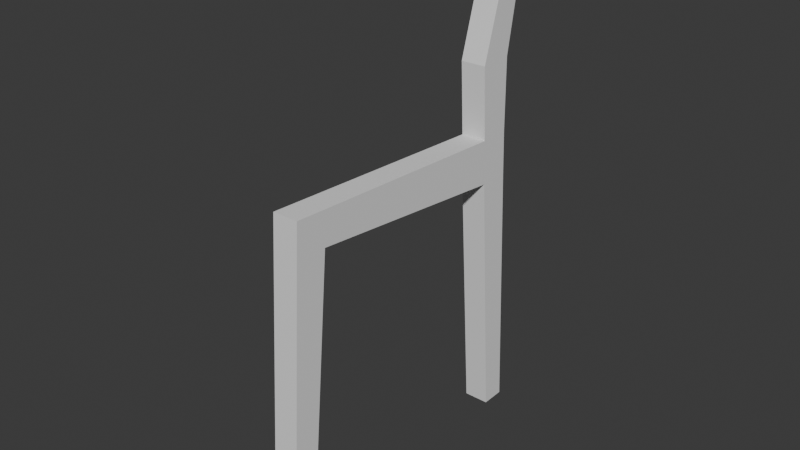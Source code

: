 # Source: chair.blend  (saved by Blender 5.1.30; exported with 4.5.12 LTS)
import bpy
from mathutils import Matrix  # noqa: F401  (used for matrix-valued properties, if any)

bpy.ops.wm.read_factory_settings(use_empty=True)
scene = bpy.context.scene
scene.name = 'Scene'

# ---- collections
col_collection = bpy.data.collections.new('Collection'); scene.collection.children.link(col_collection)
col_references = bpy.data.collections.new('References'); scene.collection.children.link(col_references)

# ---- world
world_world = bpy.data.worlds.new('World'); scene.world = world_world
world_world.use_nodes = True; world_world.node_tree.nodes.clear()
_N = world_world.node_tree.nodes; _L = world_world.node_tree.links
n0 = _N.new('ShaderNodeOutputWorld'); n0.name = 'World Output'; n0.location = (200, 100)
n1 = _N.new('ShaderNodeBackground'); n1.name = 'Background'; n1.location = (-200, 100)
n1.inputs[0].default_value = (0.05088, 0.05088, 0.05088, 1.0)
_L.new(n1.outputs[0], n0.inputs[0])
n0.is_active_output = True
world_world.color = (0.05088, 0.05088, 0.05088)
world_world.sun_shadow_jitter_overblur = 0.0

# ---- meshes
me_cube_001 = bpy.data.meshes.new('Cube.001')
me_cube_001.from_pydata([(-0.09391, -0.09092, -0.09391), (-0.09391, 0.05251, 2.244), (-0.09391, 0.08223, -0.09391), (-0.09391, 0.2948, 2.231), (0.09391, -0.09092, -0.09391), (0.09391, 0.05251, 2.244), (0.09391, 0.08223, -0.09391), (0.09391, 0.2948, 2.231), (-0.09391, 0.03667, 1.986), (-0.09391, 0.2713, 1.984), (0.09391, 0.2713, 1.984), (0.09391, 0.03667, 1.986), (-0.09391, 1.851, 2.15), (0.09391, 1.851, 2.15), (-0.09391, 1.864, 1.822), (0.09391, 1.864, 1.822), (-0.09391, 2.077, 2.158), (0.09391, 2.077, 2.158), (-0.09391, 2.09, 1.831), (0.09391, 2.09, 1.831), (-0.09391, 1.999, -0.09255), (0.09391, 1.999, -0.09255), (-0.09391, 2.178, -0.09287), (0.09391, 2.178, -0.09287), (-0.09391, 1.821, 2.685), (0.09391, 1.821, 2.685), (-0.09391, 2.072, 2.693), (0.09391, 2.072, 2.693), (-0.09391, 2.074, 3.527), (0.09391, 2.074, 3.527), (-0.09391, 2.23, 3.536), (0.09391, 2.23, 3.536), (-0.09391, 2.094, 3.584), (0.09391, 2.094, 3.584), (-0.09391, 2.184, 3.622), (0.09391, 2.184, 3.622), (-0.09221, 2.111, 3.643), (0.09221, 2.111, 3.643), (-0.09221, 2.12, 3.673), (0.09221, 2.12, 3.673)], [], [(8, 1, 3, 9), (9, 3, 12, 14), (10, 7, 5, 11), (11, 5, 1, 8), (2, 6, 4, 0), (7, 3, 1, 5), (4, 11, 8, 0), (6, 10, 11, 4), (2, 9, 10, 6), (0, 8, 9, 2), (15, 14, 20, 21), (10, 9, 14, 15), (3, 7, 13, 12), (7, 10, 15, 13), (18, 16, 17, 19), (14, 12, 16, 18), (13, 15, 19, 17), (16, 12, 24, 26), (21, 20, 22, 23), (14, 18, 22, 20), (19, 15, 21, 23), (18, 19, 23, 22), (27, 26, 30, 31), (17, 16, 26, 27), (13, 17, 27, 25), (12, 13, 25, 24), (30, 28, 32, 34), (26, 24, 28, 30), (24, 25, 29, 28), (25, 27, 31, 29), (33, 35, 39, 37), (28, 29, 33, 32), (29, 31, 35, 33), (31, 30, 34, 35), (36, 37, 39, 38), (35, 34, 38, 39), (34, 32, 36, 38), (32, 33, 37, 36)])
_uv = me_cube_001.uv_layers.new(name='UVMap')
_uv.uv.foreach_set('vector', [0.5974, 0.0, 0.625, 0.0, 0.625, 0.25, 0.5974, 0.25, 0.5974, 0.25, 0.625, 0.25, 0.625, 0.25, 0.5974, 0.25, 0.5974, 0.5, 0.625, 0.5, 0.625, 0.75, 0.5974, 0.75, 0.5974, 0.75, 0.625, 0.75, 0.625, 1.0, 0.5974, 1.0, 0.125, 0.5, 0.375, 0.5, 0.375, 0.75, 0.125, 0.75, 0.625, 0.5, 0.875, 0.5, 0.875, 0.75, 0.625, 0.75, 0.375, 0.75, 0.5974, 0.75, 0.5974, 1.0, 0.375, 1.0, 0.375, 0.5, 0.5974, 0.5, 0.5974, 0.75, 0.375, 0.75, 0.375, 0.25, 0.5974, 0.25, 0.5974, 0.5, 0.375, 0.5, 0.375, 0.0, 0.5974, 0.0, 0.5974, 0.25, 0.375, 0.25, 0.5974, 0.5, 0.5974, 0.25, 0.5974, 0.25, 0.5974, 0.5, 0.5974, 0.5, 0.5974, 0.25, 0.5974, 0.25, 0.5974, 0.5, 0.875, 0.5, 0.625, 0.5, 0.625, 0.5, 0.875, 0.5, 0.625, 0.5, 0.5974, 0.5, 0.5974, 0.5, 0.625, 0.5, 0.5974, 0.25, 0.625, 0.25, 0.625, 0.5, 0.5974, 0.5, 0.5974, 0.25, 0.625, 0.25, 0.625, 0.25, 0.5974, 0.25, 0.625, 0.5, 0.5974, 0.5, 0.5974, 0.5, 0.625, 0.5, 0.625, 0.25, 0.625, 0.25, 0.625, 0.25, 0.625, 0.25, 0.5974, 0.5, 0.5974, 0.25, 0.5974, 0.25, 0.5974, 0.5, 0.5974, 0.25, 0.5974, 0.25, 0.5974, 0.25, 0.5974, 0.25, 0.5974, 0.5, 0.5974, 0.5, 0.5974, 0.5, 0.5974, 0.5, 0.5974, 0.25, 0.5974, 0.5, 0.5974, 0.5, 0.5974, 0.25, 0.625, 0.5, 0.625, 0.25, 0.625, 0.25, 0.625, 0.5, 0.625, 0.5, 0.625, 0.25, 0.625, 0.25, 0.625, 0.5, 0.625, 0.5, 0.625, 0.5, 0.625, 0.5, 0.625, 0.5, 0.875, 0.5, 0.625, 0.5, 0.625, 0.5, 0.875, 0.5, 0.625, 0.25, 0.625, 0.25, 0.625, 0.25, 0.625, 0.25, 0.625, 0.25, 0.625, 0.25, 0.625, 0.25, 0.625, 0.25, 0.875, 0.5, 0.625, 0.5, 0.625, 0.5, 0.875, 0.5, 0.625, 0.5, 0.625, 0.5, 0.625, 0.5, 0.625, 0.5, 0.625, 0.5, 0.625, 0.5, 0.625, 0.5, 0.625, 0.5, 0.875, 0.5, 0.625, 0.5, 0.625, 0.5, 0.875, 0.5, 0.625, 0.5, 0.625, 0.5, 0.625, 0.5, 0.625, 0.5, 0.625, 0.5, 0.625, 0.25, 0.625, 0.25, 0.625, 0.5, 0.875, 0.5, 0.625, 0.5, 0.625, 0.5, 0.875, 0.5, 0.625, 0.5, 0.625, 0.25, 0.625, 0.25, 0.625, 0.5, 0.625, 0.25, 0.625, 0.25, 0.625, 0.25, 0.625, 0.25, 0.875, 0.5, 0.625, 0.5, 0.625, 0.5, 0.875, 0.5])
me_cube_001.update()

# ---- objects
ob_side = bpy.data.objects.new('Side', None)
ob_empty = bpy.data.objects.new('Empty', None)
ob_empty_001 = bpy.data.objects.new('Empty.001', None)
ob_cube = bpy.data.objects.new('Cube', me_cube_001)

# ---- transforms, parenting, visibility, modifiers, constraints
ob_side.location = (-13.59, 0.0, -0.01138)
ob_side.rotation_euler = (1.571, -0.0, 1.571)
ob_side.empty_display_type = 'IMAGE'
ob_side.empty_display_size = 5.0
ob_side.empty_image_depth = 'BACK'
ob_side.use_empty_image_alpha = True
ob_side.empty_image_side = 'FRONT'
ob_side.color = (1.0, 1.0, 1.0, 0.305)
ob_empty.location = (-0.005688, 15.4, -0.01138)
ob_empty.rotation_euler = (1.571, -0.0, -0.0)
ob_empty.empty_display_type = 'IMAGE'
ob_empty.empty_display_size = 5.0
ob_empty.empty_image_depth = 'BACK'
ob_empty.use_empty_image_alpha = True
ob_empty.empty_image_side = 'FRONT'
ob_empty.color = (1.0, 1.0, 1.0, 0.305)
ob_empty_001.location = (0.0, -0.03413, -11.72)
ob_empty_001.empty_display_type = 'IMAGE'
ob_empty_001.empty_display_size = 5.0
ob_empty_001.empty_image_depth = 'BACK'
ob_empty_001.use_empty_image_alpha = True
ob_empty_001.empty_image_side = 'FRONT'
ob_empty_001.color = (1.0, 1.0, 1.0, 0.305)
ob_cube.location = (0.0, -1.07, -1.95)

# ---- collection membership
col_references.objects.link(ob_side)
col_references.objects.link(ob_empty)
col_references.objects.link(ob_empty_001)
col_references.objects.link(ob_cube)

# ---- scene / render settings (as saved in the file)
scene.frame_start = 1; scene.frame_end = 250; scene.frame_set(1)
scene.render.engine = 'BLENDER_EEVEE_NEXT'
scene.render.bake_bias = 0.0
scene.render.bake_samples = 0
scene.cycles.sampling_pattern = 'TABULATED_SOBOL'
scene.eevee.use_volume_custom_range = False
scene.display_settings.display_device = 'Display P3'
bpy.context.view_layer.update()

# ---- added for rendering (the .blend has no active camera and no usable light): camera, sun
cam_auto = bpy.data.cameras.new('AutoCamera')
cam_auto.lens = 50.0
cam_auto.sensor_width = 36.0
cam_auto.clip_end = 1000.0
ob_auto_camera = bpy.data.objects.new('AutoCamera', cam_auto)
scene.collection.objects.link(ob_auto_camera)
ob_auto_camera.location = (4.09769, -4.91776, 3.11788)
ob_auto_camera.rotation_euler = (1.09748, -7.21219e-08, 0.694738)
scene.camera = ob_auto_camera
light_auto_sun = bpy.data.lights.new('AutoSun', 'SUN')
light_auto_sun.energy = 3.0
light_auto_sun.angle = 0.0523599
ob_auto_sun = bpy.data.objects.new('AutoSun', light_auto_sun)
scene.collection.objects.link(ob_auto_sun)
ob_auto_sun.rotation_euler = (0.872665, 0.174533, 0.523599)
bpy.context.view_layer.update()
